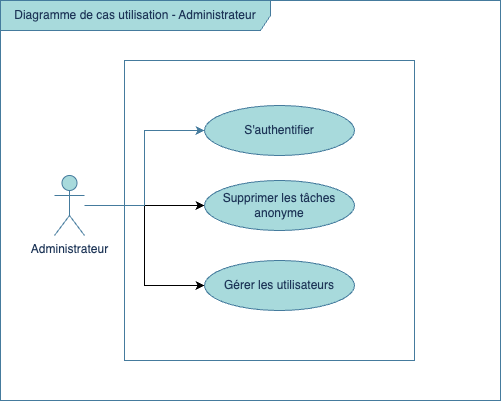

The diagram above was exported from draw.io. Its source (the exported page's mxGraphModel, read from the mxfile embedded in the PNG):
<mxGraphModel dx="1192" dy="1169" grid="1" gridSize="10" guides="1" tooltips="1" connect="1" arrows="1" fold="1" page="1" pageScale="1" pageWidth="827" pageHeight="1169" math="0" shadow="0">
  <root>
    <mxCell id="0" />
    <mxCell id="1" parent="0" />
    <mxCell id="OgSecUvUtBBx0tFjhtn9-17" value="Diagramme de cas utilisation - Administrateur" style="shape=umlFrame;whiteSpace=wrap;html=1;pointerEvents=0;recursiveResize=0;container=1;collapsible=0;width=270;strokeColor=#457B9D;fontColor=#1D3557;fillColor=#A8DADC;height=30;" parent="1" vertex="1">
      <mxGeometry width="500" height="400" as="geometry" />
    </mxCell>
    <mxCell id="OgSecUvUtBBx0tFjhtn9-10" value="" style="rounded=0;whiteSpace=wrap;html=1;fillColor=none;labelBackgroundColor=none;strokeColor=#457B9D;fontColor=#1D3557;" parent="OgSecUvUtBBx0tFjhtn9-17" vertex="1">
      <mxGeometry x="124" y="60" width="290" height="300" as="geometry" />
    </mxCell>
    <mxCell id="05z-G-4dtNpSAEC-c6ZV-3" style="edgeStyle=orthogonalEdgeStyle;rounded=0;orthogonalLoop=1;jettySize=auto;html=1;" parent="OgSecUvUtBBx0tFjhtn9-17" source="OgSecUvUtBBx0tFjhtn9-1" target="05z-G-4dtNpSAEC-c6ZV-1" edge="1">
      <mxGeometry relative="1" as="geometry" />
    </mxCell>
    <mxCell id="05z-G-4dtNpSAEC-c6ZV-4" style="edgeStyle=orthogonalEdgeStyle;rounded=0;orthogonalLoop=1;jettySize=auto;html=1;entryX=0;entryY=0.5;entryDx=0;entryDy=0;" parent="OgSecUvUtBBx0tFjhtn9-17" source="OgSecUvUtBBx0tFjhtn9-1" target="05z-G-4dtNpSAEC-c6ZV-2" edge="1">
      <mxGeometry relative="1" as="geometry" />
    </mxCell>
    <mxCell id="OgSecUvUtBBx0tFjhtn9-1" value="Administrateur" style="shape=umlActor;verticalLabelPosition=bottom;verticalAlign=top;html=1;labelBackgroundColor=none;fillColor=#A8DADC;strokeColor=#457B9D;fontColor=#1D3557;" parent="OgSecUvUtBBx0tFjhtn9-17" vertex="1">
      <mxGeometry x="54" y="175" width="30" height="60" as="geometry" />
    </mxCell>
    <mxCell id="OgSecUvUtBBx0tFjhtn9-3" value="S'authentifier" style="ellipse;whiteSpace=wrap;html=1;labelBackgroundColor=none;fillColor=#A8DADC;strokeColor=#457B9D;fontColor=#1D3557;" parent="OgSecUvUtBBx0tFjhtn9-17" vertex="1">
      <mxGeometry x="204" y="105" width="150" height="50" as="geometry" />
    </mxCell>
    <mxCell id="OgSecUvUtBBx0tFjhtn9-11" style="edgeStyle=orthogonalEdgeStyle;rounded=0;orthogonalLoop=1;jettySize=auto;html=1;entryX=0;entryY=0.5;entryDx=0;entryDy=0;strokeColor=#457B9D;fontColor=default;labelBackgroundColor=none;" parent="OgSecUvUtBBx0tFjhtn9-17" source="OgSecUvUtBBx0tFjhtn9-1" target="OgSecUvUtBBx0tFjhtn9-3" edge="1">
      <mxGeometry relative="1" as="geometry" />
    </mxCell>
    <mxCell id="05z-G-4dtNpSAEC-c6ZV-1" value="Supprimer les tâches anonyme" style="ellipse;whiteSpace=wrap;html=1;labelBackgroundColor=none;fillColor=#A8DADC;strokeColor=#457B9D;fontColor=#1D3557;" parent="OgSecUvUtBBx0tFjhtn9-17" vertex="1">
      <mxGeometry x="204" y="180" width="150" height="50" as="geometry" />
    </mxCell>
    <mxCell id="05z-G-4dtNpSAEC-c6ZV-2" value="Gérer les utilisateurs" style="ellipse;whiteSpace=wrap;html=1;labelBackgroundColor=none;fillColor=#A8DADC;strokeColor=#457B9D;fontColor=#1D3557;" parent="OgSecUvUtBBx0tFjhtn9-17" vertex="1">
      <mxGeometry x="204" y="260" width="150" height="50" as="geometry" />
    </mxCell>
  </root>
</mxGraphModel>